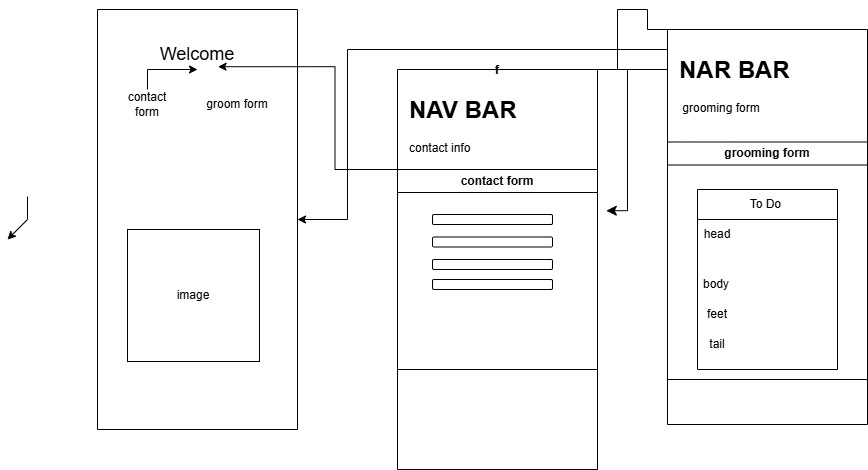

The diagram above was exported from draw.io. Its source (the exported page's mxGraphModel, read from the mxfile embedded in the PNG):
<mxGraphModel dx="1943" dy="624" grid="1" gridSize="10" guides="1" tooltips="1" connect="1" arrows="1" fold="1" page="1" pageScale="1" pageWidth="850" pageHeight="1100" math="0" shadow="0">
  <root>
    <mxCell id="0" />
    <mxCell id="1" parent="0" />
    <mxCell id="NKY7vV74wBIJ2tn03Q_1-3" edge="1" parent="1" source="NKY7vV74wBIJ2tn03Q_1-2" style="edgeStyle=orthogonalEdgeStyle;rounded=0;orthogonalLoop=1;jettySize=auto;html=1;exitX=0.5;exitY=0;exitDx=0;exitDy=0;" target="NKY7vV74wBIJ2tn03Q_1-4">
      <mxGeometry relative="1" as="geometry">
        <Array as="points">
          <mxPoint x="600" y="120" />
          <mxPoint x="600" y="100" />
          <mxPoint x="280" y="100" />
          <mxPoint x="280" y="270" />
        </Array>
        <mxPoint x="210" y="350" as="targetPoint" />
      </mxGeometry>
    </mxCell>
    <mxCell id="NKY7vV74wBIJ2tn03Q_1-2" parent="1" style="swimlane;startSize=0;" value="f" vertex="1">
      <mxGeometry height="400" width="200" x="330" y="120" as="geometry" />
    </mxCell>
    <mxCell id="NKY7vV74wBIJ2tn03Q_1-7" parent="NKY7vV74wBIJ2tn03Q_1-2" style="text;html=1;whiteSpace=wrap;overflow=hidden;rounded=0;" value="&lt;h1 style=&quot;margin-top: 0px;&quot;&gt;NAV BAR&lt;/h1&gt;&lt;div&gt;contact info&lt;/div&gt;" vertex="1">
      <mxGeometry height="80" width="180" x="10" y="20" as="geometry" />
    </mxCell>
    <mxCell id="NKY7vV74wBIJ2tn03Q_1-4" parent="1" style="swimlane;startSize=0;" value="" vertex="1">
      <mxGeometry height="420" width="200" x="30" y="60" as="geometry" />
    </mxCell>
    <mxCell id="NKY7vV74wBIJ2tn03Q_1-33" edge="1" parent="NKY7vV74wBIJ2tn03Q_1-4" style="endArrow=classic;html=1;rounded=0;" value="">
      <mxGeometry height="50" relative="1" width="50" as="geometry">
        <Array as="points">
          <mxPoint x="-70" y="210" />
        </Array>
        <mxPoint x="-70" y="187" as="sourcePoint" />
        <mxPoint x="-90" y="230" as="targetPoint" />
      </mxGeometry>
    </mxCell>
    <mxCell id="PcYI5_pb0J6i6sGynV1N-1" parent="NKY7vV74wBIJ2tn03Q_1-4" style="whiteSpace=wrap;html=1;aspect=fixed;" value="image" vertex="1">
      <mxGeometry height="132" width="132" x="30" y="220" as="geometry" />
    </mxCell>
    <mxCell id="PcYI5_pb0J6i6sGynV1N-4" parent="NKY7vV74wBIJ2tn03Q_1-4" style="text;html=1;whiteSpace=wrap;strokeColor=none;fillColor=none;align=center;verticalAlign=middle;rounded=0;" value="&lt;font style=&quot;font-size: 18px;&quot;&gt;Welcome&lt;/font&gt;" vertex="1">
      <mxGeometry height="30" width="150" x="25" y="30" as="geometry" />
    </mxCell>
    <mxCell id="NKY7vV74wBIJ2tn03Q_1-5" parent="1" style="swimlane;startSize=0;" value="" vertex="1">
      <mxGeometry height="395" width="200" x="600" y="80" as="geometry" />
    </mxCell>
    <mxCell id="NKY7vV74wBIJ2tn03Q_1-15" parent="NKY7vV74wBIJ2tn03Q_1-5" style="text;html=1;whiteSpace=wrap;overflow=hidden;rounded=0;" value="&lt;h1 style=&quot;margin-top: 0px;&quot;&gt;NAR BAR&lt;/h1&gt;&lt;div&gt;&amp;nbsp;grooming form&lt;/div&gt;" vertex="1">
      <mxGeometry height="80" width="180" x="10" y="20" as="geometry" />
    </mxCell>
    <mxCell id="PcYI5_pb0J6i6sGynV1N-17" parent="NKY7vV74wBIJ2tn03Q_1-5" style="swimlane;whiteSpace=wrap;html=1;" value="grooming form" vertex="1">
      <mxGeometry height="237.5" width="200" y="112.5" as="geometry" />
    </mxCell>
    <mxCell id="PcYI5_pb0J6i6sGynV1N-21" parent="PcYI5_pb0J6i6sGynV1N-17" style="text;strokeColor=none;fillColor=none;align=left;verticalAlign=middle;spacingLeft=4;spacingRight=4;overflow=hidden;points=[[0,0.5],[1,0.5]];portConstraint=eastwest;rotatable=0;whiteSpace=wrap;html=1;" value="body" vertex="1">
      <mxGeometry height="30" width="140" x="30" y="127.5" as="geometry" />
    </mxCell>
    <mxCell id="NKY7vV74wBIJ2tn03Q_1-6" edge="1" parent="1" source="NKY7vV74wBIJ2tn03Q_1-5" style="edgeStyle=segmentEdgeStyle;endArrow=classic;html=1;curved=0;rounded=0;endSize=8;startSize=8;sourcePerimeterSpacing=0;targetPerimeterSpacing=0;exitX=0.25;exitY=0;exitDx=0;exitDy=0;entryX=1.044;entryY=0.353;entryDx=0;entryDy=0;entryPerimeter=0;" target="NKY7vV74wBIJ2tn03Q_1-2" value="">
      <mxGeometry relative="1" width="100" as="geometry">
        <Array as="points">
          <mxPoint x="580" y="80" />
          <mxPoint x="580" y="60" />
          <mxPoint x="550" y="60" />
          <mxPoint x="550" y="120" />
          <mxPoint x="560" y="120" />
          <mxPoint x="560" y="261" />
        </Array>
        <mxPoint x="520" y="20" as="sourcePoint" />
        <mxPoint x="560" y="70" as="targetPoint" />
      </mxGeometry>
    </mxCell>
    <mxCell id="PcYI5_pb0J6i6sGynV1N-7" edge="1" parent="1" source="PcYI5_pb0J6i6sGynV1N-6" style="edgeStyle=orthogonalEdgeStyle;rounded=0;orthogonalLoop=1;jettySize=auto;html=1;" target="PcYI5_pb0J6i6sGynV1N-4" value="">
      <mxGeometry relative="1" as="geometry" />
    </mxCell>
    <mxCell id="PcYI5_pb0J6i6sGynV1N-6" parent="1" style="text;html=1;whiteSpace=wrap;strokeColor=none;fillColor=none;align=center;verticalAlign=middle;rounded=0;" value="contact form" vertex="1">
      <mxGeometry height="30" width="60" x="50" y="140" as="geometry" />
    </mxCell>
    <mxCell id="PcYI5_pb0J6i6sGynV1N-9" parent="1" style="text;html=1;whiteSpace=wrap;strokeColor=none;fillColor=none;align=center;verticalAlign=middle;rounded=0;" value="groom form" vertex="1">
      <mxGeometry height="30" width="80" x="130" y="140" as="geometry" />
    </mxCell>
    <mxCell id="PcYI5_pb0J6i6sGynV1N-12" parent="1" style="swimlane;whiteSpace=wrap;html=1;startSize=23;" value="contact form" vertex="1">
      <mxGeometry height="200" width="200" x="330" y="220" as="geometry" />
    </mxCell>
    <mxCell id="PcYI5_pb0J6i6sGynV1N-13" parent="PcYI5_pb0J6i6sGynV1N-12" style="rounded=1;whiteSpace=wrap;html=1;" value="" vertex="1">
      <mxGeometry height="10" width="120" x="35" y="45" as="geometry" />
    </mxCell>
    <mxCell id="PcYI5_pb0J6i6sGynV1N-14" parent="PcYI5_pb0J6i6sGynV1N-12" style="rounded=1;whiteSpace=wrap;html=1;" value="" vertex="1">
      <mxGeometry height="10" width="120" x="35" y="67.5" as="geometry" />
    </mxCell>
    <mxCell id="PcYI5_pb0J6i6sGynV1N-15" parent="PcYI5_pb0J6i6sGynV1N-12" style="rounded=1;whiteSpace=wrap;html=1;" value="" vertex="1">
      <mxGeometry height="10" width="120" x="35" y="90" as="geometry" />
    </mxCell>
    <mxCell id="PcYI5_pb0J6i6sGynV1N-16" parent="PcYI5_pb0J6i6sGynV1N-12" style="rounded=1;whiteSpace=wrap;html=1;" value="" vertex="1">
      <mxGeometry height="10" width="120" x="35" y="110" as="geometry" />
    </mxCell>
    <mxCell id="PcYI5_pb0J6i6sGynV1N-18" parent="1" style="swimlane;fontStyle=0;childLayout=stackLayout;horizontal=1;startSize=30;horizontalStack=0;resizeParent=1;resizeParentMax=0;resizeLast=0;collapsible=1;marginBottom=0;whiteSpace=wrap;html=1;" value="To Do&amp;nbsp;" vertex="1">
      <mxGeometry height="180" width="140" x="630" y="240" as="geometry" />
    </mxCell>
    <mxCell id="PcYI5_pb0J6i6sGynV1N-22" parent="1" style="text;html=1;whiteSpace=wrap;strokeColor=none;fillColor=none;align=center;verticalAlign=middle;rounded=0;" value="head" vertex="1">
      <mxGeometry height="30" width="60" x="620" y="270" as="geometry" />
    </mxCell>
    <mxCell id="PcYI5_pb0J6i6sGynV1N-23" parent="1" style="text;html=1;whiteSpace=wrap;strokeColor=none;fillColor=none;align=center;verticalAlign=middle;rounded=0;" value="feet" vertex="1">
      <mxGeometry height="30" width="60" x="620" y="350" as="geometry" />
    </mxCell>
    <mxCell id="PcYI5_pb0J6i6sGynV1N-24" parent="1" style="text;html=1;whiteSpace=wrap;strokeColor=none;fillColor=none;align=center;verticalAlign=middle;rounded=0;" value="tail" vertex="1">
      <mxGeometry height="30" width="60" x="620" y="380" as="geometry" />
    </mxCell>
    <mxCell id="PcYI5_pb0J6i6sGynV1N-28" edge="1" parent="1" source="NKY7vV74wBIJ2tn03Q_1-2" style="edgeStyle=orthogonalEdgeStyle;rounded=0;orthogonalLoop=1;jettySize=auto;html=1;exitX=0;exitY=0.25;exitDx=0;exitDy=0;entryX=0.637;entryY=0.907;entryDx=0;entryDy=0;entryPerimeter=0;" target="PcYI5_pb0J6i6sGynV1N-4">
      <mxGeometry relative="1" as="geometry" />
    </mxCell>
  </root>
</mxGraphModel>